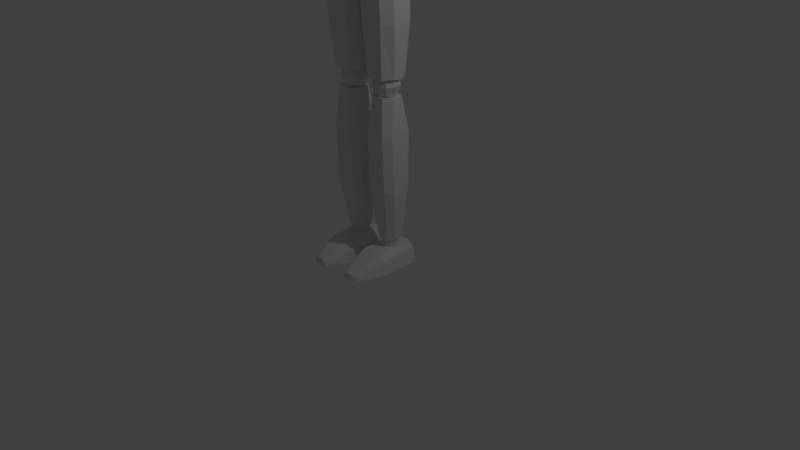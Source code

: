 # Source: oldman_without_rig.blend  (saved by Blender 2.79.0; exported with 4.5.12 LTS)
import bpy
from mathutils import Matrix  # noqa: F401  (used for matrix-valued properties, if any)

bpy.ops.wm.read_factory_settings(use_empty=True)
scene = bpy.context.scene
scene.name = 'Scene'

# ---- collections
col_collection_1 = bpy.data.collections.new('Collection 1'); scene.collection.children.link(col_collection_1)

# ---- materials (node trees are filled in below, after node groups)
mat_material = bpy.data.materials.new('Material')
mat_material.alpha_threshold = 0.0
mat_material.use_transparent_shadow = False
mat_material.roughness = 0.5
mat_material.line_color = (0.0, 0.0, 0.0, 1.0)

# ---- material node trees

# ---- world
world_world = bpy.data.worlds.new('World'); scene.world = world_world
world_world.color = (0.05088, 0.05088, 0.05088)
world_world.use_sun_shadow = False
world_world.sun_shadow_jitter_overblur = 0.0
world_world.cycles.sampling_method = 'NONE'
world_world.cycles.sample_map_resolution = 256

# ---- cameras
cam_camera = bpy.data.cameras.new('Camera')
cam_camera.clip_end = 100.0
cam_camera.lens = 35.0
cam_camera.sensor_width = 32.0
cam_camera.sensor_height = 18.0
cam_camera.ortho_scale = 7.314
cam_camera.dof.focus_distance = 0.0
cam_camera.dof.aperture_fstop = 128.0

# ---- lights
light_lamp = bpy.data.lights.new('Lamp', 'POINT')
light_lamp.transmission_factor = 0.0
light_lamp.cutoff_distance = 30.0
light_lamp.energy = 100.0
light_lamp.shadow_buffer_clip_start = 1.001
light_lamp.shadow_soft_size = 0.1
light_lamp.shadow_maximum_resolution = 0.006
light_lamp.use_absolute_resolution = True
light_lamp.cycles.use_multiple_importance_sampling = False

# ---- meshes
me_cube = bpy.data.meshes.new('Cube')
me_cube.from_pydata([(0.1169, 0.03704, 0.8762), (0.1169, -0.0242, 0.8737), (0.06468, 0.02552, 1.078), (0.06468, -0.03111, 1.077), (0.0, 0.06485, 0.8713), (0.0, -0.05431, 0.8665), (0.0, 0.05563, 1.076), (0.0, -0.06122, 1.074), (0.086, 0.06485, 0.876), (0.086, -0.05431, 0.8712), (0.0383, 0.05563, 1.078), (0.0383, -0.06122, 1.077), (0.1223, 0.05087, 0.9327), (0.115, 0.05087, 0.9845), (0.09501, 0.05087, 1.036), (0.1223, -0.04148, 0.929), (0.115, -0.04609, 0.9798), (0.09501, -0.04609, 1.032), (0.0, 0.08097, 0.925), (0.0, 0.08097, 0.9798), (0.0, 0.08097, 1.035), (0.0, -0.0762, 1.03), (0.0, -0.0762, 0.975), (0.0, -0.07159, 0.9214), (0.06491, -0.0762, 1.031), (0.08116, -0.0762, 0.9785), (0.08703, -0.07159, 0.9272), (0.08703, 0.08097, 0.9308), (0.08116, 0.08097, 0.9833), (0.06491, 0.08097, 1.036), (0.07818, 0.03704, 1.136), (0.07818, -0.04217, 1.134), (0.09094, 0.02552, 1.404), (0.09094, -0.03111, 1.402), (0.0, 0.06485, 1.132), (0.0, -0.07228, 1.127), (0.0, 0.05563, 1.406), (0.0, -0.06122, 1.404), (0.04729, 0.06485, 1.136), (0.04729, -0.07228, 1.13), (0.06457, 0.05563, 1.404), (0.06457, -0.06122, 1.402), (0.1071, 0.05087, 1.217), (0.1067, 0.05087, 1.29), (0.1019, 0.05087, 1.358), (0.1071, -0.05531, 1.212), (0.1067, -0.06406, 1.283), (0.1019, -0.05438, 1.353), (0.0, 0.08097, 1.205), (0.0, 0.08097, 1.28), (0.0, 0.08097, 1.356), (0.0, -0.08449, 1.35), (0.0, -0.09417, 1.274), (0.0, -0.08541, 1.2), (0.07183, -0.08449, 1.352), (0.07286, -0.09417, 1.281), (0.07183, -0.08541, 1.21), (0.07183, 0.08097, 1.215), (0.07286, 0.08097, 1.288), (0.07183, 0.08097, 1.357), (0.1456, 0.003955, 1.321), (0.1456, 0.003955, 1.387), (0.1456, 0.03475, 1.321), (0.1456, 0.03475, 1.387), (0.3459, 0.003955, 1.327), (0.3483, 0.003955, 1.386), (0.3459, 0.03475, 1.327), (0.3483, 0.03475, 1.386), (0.1456, -0.01932, 1.338), (0.1456, -0.01932, 1.37), (0.1456, 0.05803, 1.37), (0.1456, 0.05803, 1.338), (0.3475, 0.05803, 1.373), (0.3459, 0.05803, 1.344), (0.3475, -0.01932, 1.373), (0.3459, -0.01932, 1.344), (0.1929, 0.03475, 1.392), (0.1929, 0.03475, 1.313), (0.1929, 0.003955, 1.392), (0.1929, 0.003955, 1.313), (0.1929, -0.01932, 1.376), (0.1929, -0.01932, 1.329), (0.1929, 0.05803, 1.376), (0.1929, 0.05803, 1.329), (0.2702, 0.03475, 1.39), (0.2702, 0.003955, 1.313), (0.2702, -0.01932, 1.373), (0.2702, -0.01932, 1.329), (0.2702, 0.03475, 1.313), (0.2702, 0.003955, 1.39), (0.2702, 0.05803, 1.373), (0.2702, 0.05803, 1.329), (0.3872, 0.003955, 1.323), (0.3872, 0.003955, 1.38), (0.3872, 0.03475, 1.323), (0.3872, 0.03475, 1.38), (0.6107, 0.003955, 1.33), (0.6115, 0.003955, 1.372), (0.6107, 0.03475, 1.33), (0.6115, 0.03475, 1.372), (0.3872, -0.01932, 1.34), (0.3872, -0.01932, 1.364), (0.3872, 0.05803, 1.364), (0.3872, 0.05803, 1.34), (0.6107, 0.05803, 1.36), (0.6107, 0.05803, 1.347), (0.6107, -0.01932, 1.36), (0.6107, -0.01932, 1.347), (0.4345, 0.03475, 1.386), (0.4345, 0.03475, 1.312), (0.4345, 0.003955, 1.386), (0.4345, 0.003955, 1.312), (0.4345, -0.01932, 1.369), (0.4345, -0.01932, 1.328), (0.4345, 0.05803, 1.369), (0.4345, 0.05803, 1.328), (0.5118, 0.03475, 1.384), (0.5118, 0.003955, 1.318), (0.5118, -0.01932, 1.367), (0.5118, -0.01932, 1.335), (0.5118, 0.03475, 1.318), (0.5118, 0.003955, 1.384), (0.5118, 0.05803, 1.367), (0.5118, 0.05803, 1.335), (0.7582, 0.04089, 1.362), (0.7754, 0.05441, 1.322), (0.7582, -0.00133, 1.362), (0.7754, -0.01485, 1.322), (0.6404, 0.04089, 1.367), (0.6451, 0.05441, 1.326), (0.6404, -0.00133, 1.367), (0.6451, -0.01485, 1.326), (0.6404, -0.01485, 1.351), (0.6404, 0.05441, 1.351), (0.7699, -0.01485, 1.346), (0.7699, 0.05441, 1.346), (0.6799, 0.04089, 1.369), (0.7242, 0.04089, 1.369), (0.7242, 0.05441, 1.321), (0.6799, 0.05441, 1.323), (0.7242, -0.00133, 1.369), (0.6799, -0.00133, 1.369), (0.6799, -0.01485, 1.323), (0.7242, -0.01485, 1.321), (0.6799, -0.01485, 1.354), (0.7242, -0.01485, 1.354), (0.7242, 0.05441, 1.354), (0.6799, 0.05441, 1.354), (0.0185, -0.01582, 0.8215), (0.09678, -0.01582, 0.8215), (0.0185, 0.01697, 0.8215), (0.09678, 0.01697, 0.8215), (0.01448, -0.005495, 0.4845), (0.09306, -0.005495, 0.4824), (0.01448, 0.01509, 0.4817), (0.09306, 0.01509, 0.4795), (0.03723, -0.04203, 0.8215), (0.07804, -0.04203, 0.8215), (0.07804, 0.04318, 0.8215), (0.03723, 0.04318, 0.8215), (0.07883, 0.0413, 0.4809), (0.03321, 0.0413, 0.4817), (0.07883, -0.0317, 0.4837), (0.03321, -0.0317, 0.4845), (0.1068, 0.02355, 0.741), (0.008591, 0.02355, 0.7419), (0.1068, -0.01864, 0.741), (0.008591, -0.01864, 0.7419), (0.0881, -0.04485, 0.741), (0.02732, -0.04485, 0.7419), (0.0881, 0.04975, 0.741), (0.02732, 0.04975, 0.7419), (0.1079, 0.02355, 0.6109), (0.008591, -0.01488, 0.6119), (0.08916, -0.04109, 0.6109), (0.02732, -0.04109, 0.6119), (0.008591, 0.02355, 0.6119), (0.1079, -0.01488, 0.6109), (0.08916, 0.04975, 0.6109), (0.02732, 0.04975, 0.6119), (0.02625, -0.00617, 0.4383), (0.08903, -0.00617, 0.4383), (0.02622, 0.01234, 0.4364), (0.08906, 0.01234, 0.4364), (0.02636, 0.0007219, 0.07076), (0.0809, 0.0005096, 0.07076), (0.02615, 0.01637, 0.07076), (0.08113, 0.01665, 0.07076), (0.04093, -0.02714, 0.4389), (0.07434, -0.02714, 0.4389), (0.07436, 0.03338, 0.4368), (0.04091, 0.03338, 0.4368), (0.07009, 0.03627, 0.07076), (0.04101, 0.03627, 0.07076), (0.07023, -0.01582, 0.07076), (0.04086, -0.01581, 0.07076), (0.09615, 0.02817, 0.3503), (0.01928, 0.02818, 0.3514), (0.09614, -0.01741, 0.3504), (0.01929, -0.01741, 0.3515), (0.08285, -0.03712, 0.3508), (0.03259, -0.03712, 0.3518), (0.08287, 0.0479, 0.3504), (0.03256, 0.04791, 0.3514), (0.09713, 0.02554, 0.2071), (0.0193, -0.01458, 0.2079), (0.0838, -0.03438, 0.2072), (0.0325, -0.03427, 0.2081), (0.0193, 0.02535, 0.2078), (0.09714, -0.01475, 0.2072), (0.08381, 0.04514, 0.207), (0.03249, 0.04504, 0.2079), (0.01668, -0.09609, 0.0005139), (0.02089, -0.09554, 0.01538), (0.009085, 0.04913, 0.0005139), (0.0133, 0.04859, 0.03497), (0.09532, -0.09609, 0.0005139), (0.08915, -0.09554, 0.0189), (0.1029, 0.04913, 0.0005139), (0.09674, 0.04859, 0.03849), (0.0133, -0.05661, 0.03148), (0.009085, -0.05569, 0.0005139), (0.09674, -0.05661, 0.03501), (0.1029, -0.05569, 0.0005139), (0.03129, -0.1275, 0.0009491), (0.03242, -0.1246, 0.006409), (0.08071, -0.1275, 0.0009491), (0.07852, -0.1246, 0.009029), (0.03152, 0.04859, 0.05393), (0.07866, 0.04859, 0.05393), (0.07163, 0.04913, 0.0005139), (0.04036, 0.04913, 0.0005139), (0.07398, -0.09554, 0.03434), (0.0362, -0.09554, 0.03434), (0.04289, -0.09609, 0.0005139), (0.0691, -0.09609, 0.0005139), (0.07866, -0.05661, 0.05045), (0.03152, -0.05661, 0.05045), (0.04036, -0.05569, 0.0005139), (0.07163, -0.05569, 0.0005139), (0.06586, -0.1312, 0.01768), (0.04613, -0.1312, 0.01768), (0.04613, -0.1341, 0.0009491), (0.06586, -0.1341, 0.0009491), (0.3513, 0.001919, 1.34), (0.3513, 0.001919, 1.371), (0.3513, 0.03304, 1.34), (0.3513, 0.03304, 1.371), (0.3824, 0.001919, 1.34), (0.3824, 0.001919, 1.371), (0.3824, 0.03304, 1.34), (0.3824, 0.03304, 1.371), (0.347, -0.002365, 1.355), (0.347, 0.01748, 1.375), (0.347, 0.03732, 1.355), (0.347, 0.01748, 1.336), (0.3668, 0.03732, 1.375), (0.3867, 0.03732, 1.355), (0.3668, 0.03732, 1.336), (0.3867, 0.01748, 1.375), (0.3867, -0.002365, 1.355), (0.3867, 0.01748, 1.336), (0.3668, -0.002365, 1.375), (0.3668, -0.002365, 1.336), (0.3668, 0.01748, 1.383), (0.3668, 0.01748, 1.327), (0.3668, -0.01056, 1.355), (0.3949, 0.01748, 1.355), (0.3668, 0.04552, 1.355), (0.3388, 0.01748, 1.355), (0.6131, 0.006247, 1.338), (0.6141, 0.006247, 1.36), (0.6131, 0.02871, 1.338), (0.6141, 0.02871, 1.36), (0.6451, 0.006247, 1.336), (0.6461, 0.006247, 1.359), (0.6451, 0.02871, 1.336), (0.6461, 0.02871, 1.359), (0.6092, 0.003155, 1.349), (0.6099, 0.01748, 1.363), (0.6092, 0.0318, 1.349), (0.6086, 0.01748, 1.335), (0.6302, 0.0318, 1.363), (0.65, 0.0318, 1.347), (0.629, 0.0318, 1.334), (0.6506, 0.01748, 1.362), (0.65, 0.003155, 1.347), (0.6494, 0.01748, 1.333), (0.6302, 0.003155, 1.363), (0.629, 0.003155, 1.334), (0.6305, 0.01748, 1.368), (0.6287, 0.01748, 1.328), (0.6296, -0.00276, 1.348), (0.6584, 0.01748, 1.347), (0.6296, 0.03772, 1.348), (0.6008, 0.01748, 1.35), (0.09784, -0.001442, 1.336), (0.09784, -0.001442, 1.374), (0.09784, 0.0364, 1.336), (0.09784, 0.0364, 1.374), (0.1429, -0.001442, 1.336), (0.1429, -0.001442, 1.374), (0.1429, 0.0364, 1.336), (0.1429, 0.0364, 1.374), (0.09165, -0.006651, 1.355), (0.09165, 0.01748, 1.379), (0.09165, 0.04161, 1.355), (0.09165, 0.01748, 1.331), (0.1204, 0.04161, 1.379), (0.1491, 0.04161, 1.355), (0.1204, 0.04161, 1.331), (0.1491, 0.01748, 1.379), (0.1491, -0.006651, 1.355), (0.1491, 0.01748, 1.331), (0.1204, -0.006651, 1.379), (0.1204, -0.006651, 1.331), (0.1204, 0.01748, 1.389), (0.1204, 0.01748, 1.321), (0.1204, -0.01662, 1.355), (0.1609, 0.01748, 1.355), (0.1204, 0.05158, 1.355), (0.07979, 0.01748, 1.355), (0.03457, -0.02159, 0.8239), (0.03457, -0.02159, 0.8724), (0.03457, 0.02087, 0.8239), (0.03457, 0.02087, 0.8724), (0.0796, -0.02159, 0.8239), (0.0796, -0.02159, 0.8724), (0.0796, 0.02087, 0.8239), (0.0796, 0.02087, 0.8724), (0.02837, -0.02743, 0.8482), (0.02837, -0.00036, 0.879), (0.02837, 0.02671, 0.8482), (0.02837, -0.00036, 0.8173), (0.05708, 0.02671, 0.879), (0.0858, 0.02671, 0.8482), (0.05708, 0.02671, 0.8173), (0.0858, -0.00036, 0.879), (0.0858, -0.02743, 0.8482), (0.0858, -0.00036, 0.8173), (0.05708, -0.02743, 0.879), (0.05708, -0.02743, 0.8173), (0.05708, -0.00036, 0.8918), (0.05708, -0.00036, 0.8045), (0.05708, -0.03861, 0.8482), (0.09766, -0.00036, 0.8482), (0.05708, 0.03789, 0.8482), (0.01651, -0.00036, 0.8482), (0.03767, -0.0149, 0.4433), (0.03767, -0.0149, 0.485), (0.03767, 0.0217, 0.4433), (0.03767, 0.0217, 0.485), (0.0765, -0.0149, 0.4433), (0.0765, -0.0149, 0.485), (0.0765, 0.0217, 0.4433), (0.0765, 0.0217, 0.485), (0.03233, -0.01994, 0.4641), (0.03233, 0.003396, 0.4907), (0.03233, 0.02673, 0.4641), (0.03233, 0.003396, 0.4375), (0.05708, 0.02673, 0.4907), (0.08184, 0.02673, 0.4641), (0.05708, 0.02673, 0.4375), (0.08184, 0.003396, 0.4907), (0.08184, -0.01994, 0.4641), (0.08184, 0.003396, 0.4375), (0.05708, -0.01994, 0.4907), (0.05708, -0.01994, 0.4375), (0.05708, 0.003396, 0.5017), (0.05708, 0.003396, 0.4265), (0.05708, -0.02958, 0.4641), (0.09206, 0.003396, 0.4641), (0.05708, 0.03637, 0.4641), (0.02211, 0.003396, 0.4641), (0.04227, -0.004404, 0.0417), (0.04227, -0.004404, 0.07154), (0.04227, 0.02176, 0.0417), (0.04227, 0.02176, 0.07154), (0.07002, -0.004404, 0.0417), (0.07002, -0.004404, 0.07154), (0.07002, 0.02176, 0.0417), (0.07002, 0.02176, 0.07154), (0.03845, -0.008006, 0.05662), (0.03845, 0.00868, 0.07565), (0.03845, 0.02537, 0.05662), (0.03845, 0.00868, 0.03759), (0.05615, 0.02537, 0.07565), (0.07384, 0.02537, 0.05662), (0.05615, 0.02537, 0.03759), (0.07384, 0.00868, 0.07565), (0.07384, -0.008006, 0.05662), (0.07384, 0.00868, 0.03759), (0.05615, -0.008006, 0.07565), (0.05615, -0.008006, 0.03759), (0.05615, 0.00868, 0.08351), (0.05615, 0.00868, 0.02973), (0.05615, -0.0149, 0.05662), (0.08115, 0.00868, 0.05662), (0.05615, 0.03226, 0.05662), (0.03114, 0.00868, 0.05662), (0.02437, -0.02367, 1.43), (0.02437, 0.001596, 1.456), (0.0, 0.02686, 1.404), (0.02437, 0.02686, 1.43), (0.03252, -0.03524, 1.075), (0.03252, -0.03524, 1.138), (0.03252, 0.02717, 1.075), (0.03252, 0.02717, 1.138), (0.0, 0.02686, 1.456), (0.01906, 0.0214, 1.45), (0.01906, 0.0214, 1.41), (0.01906, -0.01821, 1.45), (0.0, 0.03576, 1.146), (0.04275, 0.03576, 1.107), (0.0, 0.03576, 1.067), (0.04275, -0.004038, 1.146), (0.04275, -0.04383, 1.107), (0.04275, -0.004038, 1.067), (0.0, -0.04383, 1.146), (0.0, -0.04383, 1.067), (0.0, -0.004038, 1.163), (0.0, -0.004038, 1.05), (0.0, -0.06026, 1.107), (0.0623, -0.004038, 1.107), (0.0, 0.05219, 1.107), (0.01906, -0.01821, 1.41), (0.02437, 0.001596, 1.404), (0.0, -0.02367, 1.456), (0.0, -0.02367, 1.404), (0.0, 0.001596, 1.467), (0.0, 0.001596, 1.393), (0.0, -0.0341, 1.43), (0.03452, 0.001596, 1.43), (0.0, 0.03729, 1.43), (-3.309e-09, 0.051, 1.454), (0.0, -0.07061, 1.424), (0.02998, -0.05564, 1.435), (0.05527, -0.03536, 1.454), (0.04851, 0.01576, 1.454), (0.02998, 0.04126, 1.454), (-4.331e-08, 0.07464, 1.551), (0.0, -0.08478, 1.551), (0.04387, -0.06038, 1.551), (0.07098, -0.02306, 1.551), (0.07098, 0.02306, 1.551), (0.04387, 0.06038, 1.551), (-5.104e-08, 0.08214, 1.625), (-4.386e-08, -0.08214, 1.625), (0.04828, -0.06645, 1.625), (0.07812, -0.02538, 1.625), (0.07812, 0.02538, 1.625), (0.04828, 0.06645, 1.625), (-6.591e-08, 0.0738, 1.669), (-5.946e-08, -0.0738, 1.669), (0.04338, -0.0597, 1.669), (0.07018, -0.0228, 1.669), (0.07018, 0.0228, 1.669), (0.04338, 0.0597, 1.669), (0.0, 0.06041, 1.706), (-6.441e-08, -0.06041, 1.694), (0.04204, -0.04887, 1.7), (0.07575, -0.01867, 1.701), (0.07575, 0.01867, 1.701), (0.03943, 0.04887, 1.706), (-7.278e-08, 0.03958, 1.71), (-6.932e-08, -0.03958, 1.71), (0.02326, -0.03202, 1.71), (0.03764, -0.01223, 1.71), (0.03764, 0.01223, 1.71), (0.02326, 0.03202, 1.71), (-7.7e-08, 0.01915, 1.716), (-7.533e-08, -0.01915, 1.716), (0.01126, -0.0155, 1.716), (0.01822, -0.005919, 1.716), (0.01822, 0.005919, 1.716), (0.01126, 0.0155, 1.716), (0.01999, -0.06411, 1.43), (0.009993, -0.06344, 1.424), (0.02925, -0.06513, 1.551), (0.01462, -0.06988, 1.551), (0.03219, -0.07168, 1.625), (0.01609, -0.07691, 1.625), (0.02892, -0.0644, 1.669), (0.01446, -0.0691, 1.669), (0.03413, -0.05272, 1.7), (0.01837, -0.05656, 1.702), (0.01551, -0.03454, 1.71), (0.007755, -0.03706, 1.71), (0.007506, -0.01672, 1.716), (0.003753, -0.01794, 1.716), (0.0461, -0.03864, 1.446), (0.03616, -0.05237, 1.44), (0.06194, -0.0355, 1.551), (0.05291, -0.04794, 1.551), (0.06818, -0.03907, 1.625), (0.05823, -0.05276, 1.625), (0.06125, -0.0351, 1.669), (0.05231, -0.0474, 1.669), (0.06843, -0.02873, 1.701), (0.06112, -0.0388, 1.701), (0.03285, -0.01883, 1.71), (0.02806, -0.02542, 1.71), (0.0159, -0.009111, 1.716), (0.01358, -0.0123, 1.716), (0.04851, 0.005254, 1.454), (0.04851, -0.005254, 1.454), (0.07098, 0.007688, 1.551), (0.07098, -0.007688, 1.551), (0.07812, 0.008461, 1.625), (0.07812, -0.008461, 1.625), (0.07018, 0.007601, 1.669), (0.07018, -0.007601, 1.669), (0.07575, 0.006222, 1.701), (0.07575, -0.006222, 1.701), (0.03764, 0.004077, 1.71), (0.03764, -0.004077, 1.71), (0.01822, 0.001973, 1.716), (0.01822, -0.001973, 1.716), (0.03345, -0.05433, 1.478), (0.03692, -0.04872, 1.502), (0.0404, -0.0556, 1.527), (-2.73e-08, -0.06873, 1.527), (0.0, -0.06072, 1.502), (0.0, -0.06747, 1.478), (0.0, 0.05691, 1.49), (-2.331e-08, 0.06282, 1.502), (-3.331e-08, 0.06873, 1.527), (0.0404, 0.0556, 1.527), (0.03692, 0.05082, 1.502), (0.03345, 0.04604, 1.478), (0.05413, -0.02814, 1.478), (0.05974, -0.01731, 1.502), (0.06536, -0.02124, 1.527), (0.05413, 0.01759, 1.478), (0.05974, 0.02347, 1.502), (0.06536, 0.02124, 1.527), (0.01115, -0.06158, 1.478), (0.01231, -0.05672, 1.502), (0.01347, -0.06435, 1.527), (0.0223, -0.06022, 1.478), (0.02462, -0.05272, 1.502), (0.02693, -0.05998, 1.527), (0.04034, -0.04711, 1.478), (0.04453, -0.03825, 1.502), (0.04872, -0.04415, 1.527), (0.04723, -0.03536, 1.478), (0.05214, -0.02778, 1.502), (0.05704, -0.03269, 1.527), (0.05413, -0.005862, 1.478), (0.05974, -0.002412, 1.502), (0.06536, -0.007079, 1.527), (0.05413, 0.005862, 1.478), (0.05974, 0.01053, 1.502), (0.06536, 0.007079, 1.527), (0.0, -0.06769, 1.472), (0.0, -0.06866, 1.466), (0.0, -0.06963, 1.46), (0.03258, 0.04485, 1.472), (0.03172, 0.04365, 1.466), (0.03085, 0.04246, 1.46), (0.03085, -0.05308, 1.46), (0.03172, -0.05574, 1.466), (0.03258, -0.05579, 1.472), (-5.809e-09, 0.05248, 1.46), (-8.309e-09, 0.05396, 1.466), (-1.081e-08, 0.05543, 1.472), (0.05499, -0.03337, 1.46), (0.0547, -0.03138, 1.466), (0.05441, -0.02938, 1.472), (0.04991, 0.01622, 1.46), (0.05132, 0.01667, 1.466), (0.05272, 0.01713, 1.472), (0.01028, -0.06074, 1.46), (0.01057, -0.06326, 1.466), (0.01086, -0.06318, 1.472), (0.02056, -0.06295, 1.46), (0.02114, -0.05918, 1.466), (0.02172, -0.06063, 1.472), (0.0372, -0.05086, 1.46), (0.03825, -0.04675, 1.466), (0.0393, -0.04786, 1.472), (0.04639, -0.03558, 1.46), (0.04667, -0.03776, 1.466), (0.04695, -0.03731, 1.472), (0.04991, -0.005406, 1.46), (0.05132, -0.005558, 1.466), (0.05272, -0.00571, 1.472), (0.04991, 0.005406, 1.46), (0.05132, 0.005558, 1.466), (0.05272, 0.00571, 1.472), (0.0, -0.06726, 1.451), (0.0, -0.07012, 1.442), (0.0, -0.07036, 1.433), (0.03063, 0.04216, 1.458), (0.03041, 0.04186, 1.457), (0.0302, 0.04156, 1.455), (0.0302, -0.055, 1.441), (0.03041, -0.05436, 1.447), (0.03063, -0.0511, 1.454), (-3.934e-09, 0.05137, 1.455), (-4.559e-09, 0.05174, 1.457), (-5.184e-09, 0.05211, 1.458), (0.0552, -0.03487, 1.455), (0.05513, -0.03437, 1.457), (0.05506, -0.03387, 1.458), (0.04886, 0.01588, 1.455), (0.04921, 0.01599, 1.457), (0.04956, 0.0161, 1.458), (0.01007, -0.06015, 1.433), (0.01014, -0.06209, 1.442), (0.01021, -0.06141, 1.451), (0.02013, -0.06382, 1.437), (0.02028, -0.06092, 1.445), (0.02042, -0.06324, 1.452), (0.03642, -0.04938, 1.445), (0.03668, -0.05161, 1.45), (0.03694, -0.05124, 1.455), (0.04617, -0.03787, 1.449), (0.04625, -0.03711, 1.453), (0.04632, -0.03635, 1.456), (0.04886, -0.005292, 1.455), (0.04921, -0.00533, 1.457), (0.04956, -0.005368, 1.458), (0.04886, 0.005292, 1.455), (0.04921, 0.00533, 1.457), (0.04956, 0.005368, 1.458), (-4.441e-08, 0.07571, 1.562), (-4.552e-08, 0.07678, 1.572), (-4.662e-08, 0.07785, 1.583), (-4.772e-08, 0.07893, 1.593), (-4.883e-08, 0.08, 1.604), (-4.993e-08, 0.08107, 1.614), (0.04765, 0.06559, 1.614), (0.04702, 0.06472, 1.604), (0.04639, 0.06385, 1.593), (0.04576, 0.06298, 1.583), (0.04513, 0.06212, 1.572), (0.0445, 0.06125, 1.562), (0.072, -0.02339, 1.562), (0.07302, -0.02373, 1.572), (0.07404, -0.02406, 1.583), (0.07506, -0.02439, 1.593), (0.07608, -0.02472, 1.604), (0.0771, -0.02505, 1.614), (0.04765, -0.06559, 1.614), (0.04702, -0.06472, 1.604), (0.04639, -0.06385, 1.593), (0.04576, -0.06298, 1.583), (0.04513, -0.06212, 1.572), (0.0445, -0.06125, 1.562), (0.072, 0.02339, 1.562), (0.07302, 0.02373, 1.572), (0.07404, 0.02406, 1.583), (0.07506, 0.02439, 1.593), (0.07608, 0.02472, 1.604), (0.0771, 0.02505, 1.614), (-3.779e-08, -0.07571, 1.562), (-3.88e-08, -0.07678, 1.572), (-3.981e-08, -0.07785, 1.583), (0.0, -0.07234, 1.593), (-4.183e-08, -0.08, 1.604), (-4.285e-08, -0.08107, 1.614), (0.01483, -0.07089, 1.562), (0.01504, -0.07189, 1.572), (0.01525, -0.06632, 1.583), (0.01546, 0.05487, 1.593), (0.01567, -0.06832, 1.604), (0.01588, -0.07591, 1.614), (0.02967, -0.06607, 1.562), (0.03009, -0.067, 1.572), (0.03051, -0.06794, 1.583), (0.03093, -0.0623, 1.593), (0.03135, -0.06981, 1.604), (0.03177, -0.07075, 1.614), (0.05367, -0.04863, 1.562), (0.05443, -0.04932, 1.572), (0.05519, -0.05001, 1.583), (0.05595, -0.0507, 1.593), (0.05671, -0.05139, 1.604), (0.05747, -0.05208, 1.614), (0.06283, -0.03601, 1.562), (0.06372, -0.03652, 1.572), (0.06462, -0.03703, 1.583), (0.06551, -0.03754, 1.593), (0.0664, -0.03805, 1.604), (0.06729, -0.03856, 1.614), (0.072, -0.007798, 1.562), (0.07302, -0.007909, 1.572), (0.07404, -0.008019, 1.583), (0.07506, -0.00813, 1.593), (0.07608, -0.00824, 1.604), (0.0771, -0.008351, 1.614), (0.072, 0.007798, 1.562), (0.07302, 0.007909, 1.572), (0.07404, 0.008019, 1.583), (0.07506, 0.00813, 1.593), (0.07608, 0.00824, 1.604), (0.0771, 0.008351, 1.614)], [], [(14, 2, 3, 17), (27, 8, 4, 18), (24, 11, 7, 21), (10, 6, 7, 11), (8, 9, 5, 4), (0, 1, 9, 8), (2, 10, 11, 3), (17, 3, 11, 24), (12, 0, 8, 27), (2, 14, 29, 10), (14, 13, 28, 29), (13, 12, 27, 28), (1, 15, 26, 9), (15, 16, 25, 26), (16, 17, 24, 25), (9, 26, 23, 5), (26, 25, 22, 23), (25, 24, 21, 22), (10, 29, 20, 6), (29, 28, 19, 20), (28, 27, 18, 19), (0, 12, 15, 1), (12, 13, 16, 15), (13, 14, 17, 16), (44, 32, 33, 47), (57, 38, 34, 48), (54, 41, 37, 51), (40, 36, 37, 41), (38, 39, 35, 34), (30, 31, 39, 38), (32, 40, 41, 33), (47, 33, 41, 54), (42, 30, 38, 57), (32, 44, 59, 40), (44, 43, 58, 59), (43, 42, 57, 58), (31, 45, 56, 39), (45, 46, 55, 56), (46, 47, 54, 55), (39, 56, 53, 35), (56, 55, 52, 53), (55, 54, 51, 52), (40, 59, 50, 36), (59, 58, 49, 50), (58, 57, 48, 49), (30, 42, 45, 31), (42, 43, 46, 45), (43, 44, 47, 46), (68, 71, 62, 60), (91, 73, 66, 88), (73, 75, 64, 66), (81, 68, 60, 79), (85, 88, 66, 64), (78, 76, 63, 61), (78, 61, 69, 80), (80, 69, 68, 81), (67, 65, 74, 72), (72, 74, 75, 73), (84, 67, 72, 90), (90, 72, 73, 91), (61, 63, 70, 69), (69, 70, 71, 68), (70, 82, 83, 71), (63, 76, 82, 70), (86, 80, 81, 87), (89, 78, 80, 86), (89, 84, 76, 78), (60, 62, 77, 79), (87, 81, 79, 85), (71, 83, 77, 62), (75, 87, 85, 64), (65, 67, 84, 89), (65, 89, 86, 74), (74, 86, 87, 75), (82, 90, 91, 83), (76, 84, 90, 82), (79, 77, 88, 85), (83, 91, 88, 77), (100, 103, 94, 92), (123, 105, 98, 120), (105, 107, 96, 98), (113, 100, 92, 111), (117, 120, 98, 96), (110, 108, 95, 93), (110, 93, 101, 112), (112, 101, 100, 113), (99, 97, 106, 104), (104, 106, 107, 105), (116, 99, 104, 122), (122, 104, 105, 123), (93, 95, 102, 101), (101, 102, 103, 100), (102, 114, 115, 103), (95, 108, 114, 102), (118, 112, 113, 119), (121, 110, 112, 118), (121, 116, 108, 110), (92, 94, 109, 111), (119, 113, 111, 117), (103, 115, 109, 94), (107, 119, 117, 96), (97, 99, 116, 121), (97, 121, 118, 106), (106, 118, 119, 107), (114, 122, 123, 115), (108, 116, 122, 114), (111, 109, 120, 117), (115, 123, 120, 109), (132, 133, 129, 131), (146, 135, 125, 138), (143, 138, 125, 127), (135, 134, 127, 125), (144, 132, 131, 142), (141, 136, 128, 130), (141, 130, 132, 144), (124, 126, 134, 135), (137, 124, 135, 146), (130, 128, 133, 132), (128, 136, 147, 133), (136, 137, 146, 147), (126, 140, 145, 134), (140, 141, 144, 145), (126, 124, 137, 140), (140, 137, 136, 141), (134, 145, 143, 127), (145, 144, 142, 143), (131, 129, 139, 142), (142, 139, 138, 143), (133, 147, 139, 129), (147, 146, 138, 139), (156, 159, 150, 148), (179, 161, 154, 176), (161, 163, 152, 154), (169, 156, 148, 167), (173, 176, 154, 152), (166, 164, 151, 149), (166, 149, 157, 168), (168, 157, 156, 169), (155, 153, 162, 160), (160, 162, 163, 161), (172, 155, 160, 178), (178, 160, 161, 179), (149, 151, 158, 157), (157, 158, 159, 156), (158, 170, 171, 159), (151, 164, 170, 158), (174, 168, 169, 175), (177, 166, 168, 174), (177, 172, 164, 166), (148, 150, 165, 167), (175, 169, 167, 173), (159, 171, 165, 150), (163, 175, 173, 152), (153, 155, 172, 177), (153, 177, 174, 162), (162, 174, 175, 163), (170, 178, 179, 171), (164, 172, 178, 170), (167, 165, 176, 173), (171, 179, 176, 165), (188, 191, 182, 180), (211, 193, 186, 208), (193, 195, 184, 186), (201, 188, 180, 199), (205, 208, 186, 184), (198, 196, 183, 181), (198, 181, 189, 200), (200, 189, 188, 201), (187, 185, 194, 192), (192, 194, 195, 193), (204, 187, 192, 210), (210, 192, 193, 211), (181, 183, 190, 189), (189, 190, 191, 188), (190, 202, 203, 191), (183, 196, 202, 190), (206, 200, 201, 207), (209, 198, 200, 206), (209, 204, 196, 198), (180, 182, 197, 199), (207, 201, 199, 205), (191, 203, 197, 182), (195, 207, 205, 184), (185, 187, 204, 209), (185, 209, 206, 194), (194, 206, 207, 195), (202, 210, 211, 203), (196, 204, 210, 202), (199, 197, 208, 205), (203, 211, 208, 197), (220, 215, 214, 221), (229, 219, 218, 230), (222, 217, 216, 223), (233, 213, 225, 241), (239, 230, 218, 223), (237, 228, 215, 220), (233, 237, 220, 213), (235, 239, 223, 216), (219, 222, 223, 218), (213, 220, 221, 212), (241, 225, 224, 242), (216, 217, 227, 226), (213, 212, 224, 225), (235, 216, 226, 243), (212, 234, 242, 224), (234, 235, 243, 242), (227, 240, 243, 226), (240, 241, 242, 243), (212, 221, 238, 234), (234, 238, 239, 235), (217, 222, 236, 232), (232, 236, 237, 233), (222, 219, 229, 236), (236, 229, 228, 237), (221, 214, 231, 238), (238, 231, 230, 239), (217, 232, 240, 227), (232, 233, 241, 240), (215, 228, 231, 214), (228, 229, 230, 231), (269, 254, 246, 255), (268, 257, 250, 258), (267, 260, 248, 261), (266, 252, 244, 263), (265, 258, 250, 261), (264, 256, 247, 253), (262, 264, 253, 245), (249, 259, 264, 262), (259, 251, 256, 264), (263, 265, 261, 248), (244, 255, 265, 263), (255, 246, 258, 265), (260, 266, 263, 248), (249, 262, 266, 260), (262, 245, 252, 266), (257, 267, 261, 250), (251, 259, 267, 257), (259, 249, 260, 267), (254, 268, 258, 246), (247, 256, 268, 254), (256, 251, 257, 268), (252, 269, 255, 244), (245, 253, 269, 252), (253, 247, 254, 269), (295, 280, 272, 281), (294, 283, 276, 284), (293, 286, 274, 287), (292, 278, 270, 289), (291, 284, 276, 287), (290, 282, 273, 279), (288, 290, 279, 271), (275, 285, 290, 288), (285, 277, 282, 290), (289, 291, 287, 274), (270, 281, 291, 289), (281, 272, 284, 291), (286, 292, 289, 274), (275, 288, 292, 286), (288, 271, 278, 292), (283, 293, 287, 276), (277, 285, 293, 283), (285, 275, 286, 293), (280, 294, 284, 272), (273, 282, 294, 280), (282, 277, 283, 294), (278, 295, 281, 270), (271, 279, 295, 278), (279, 273, 280, 295), (321, 306, 298, 307), (320, 309, 302, 310), (319, 312, 300, 313), (318, 304, 296, 315), (317, 310, 302, 313), (316, 308, 299, 305), (314, 316, 305, 297), (301, 311, 316, 314), (311, 303, 308, 316), (315, 317, 313, 300), (296, 307, 317, 315), (307, 298, 310, 317), (312, 318, 315, 300), (301, 314, 318, 312), (314, 297, 304, 318), (309, 319, 313, 302), (303, 311, 319, 309), (311, 301, 312, 319), (306, 320, 310, 298), (299, 308, 320, 306), (308, 303, 309, 320), (304, 321, 307, 296), (297, 305, 321, 304), (305, 299, 306, 321), (347, 332, 324, 333), (346, 335, 328, 336), (345, 338, 326, 339), (344, 330, 322, 341), (343, 336, 328, 339), (342, 334, 325, 331), (340, 342, 331, 323), (327, 337, 342, 340), (337, 329, 334, 342), (341, 343, 339, 326), (322, 333, 343, 341), (333, 324, 336, 343), (338, 344, 341, 326), (327, 340, 344, 338), (340, 323, 330, 344), (335, 345, 339, 328), (329, 337, 345, 335), (337, 327, 338, 345), (332, 346, 336, 324), (325, 334, 346, 332), (334, 329, 335, 346), (330, 347, 333, 322), (323, 331, 347, 330), (331, 325, 332, 347), (373, 358, 350, 359), (372, 361, 354, 362), (371, 364, 352, 365), (370, 356, 348, 367), (369, 362, 354, 365), (368, 360, 351, 357), (366, 368, 357, 349), (353, 363, 368, 366), (363, 355, 360, 368), (367, 369, 365, 352), (348, 359, 369, 367), (359, 350, 362, 369), (364, 370, 367, 352), (353, 366, 370, 364), (366, 349, 356, 370), (361, 371, 365, 354), (355, 363, 371, 361), (363, 353, 364, 371), (358, 372, 362, 350), (351, 360, 372, 358), (360, 355, 361, 372), (356, 373, 359, 348), (349, 357, 373, 356), (357, 351, 358, 373), (399, 384, 376, 385), (398, 387, 380, 388), (397, 390, 378, 391), (396, 382, 374, 393), (395, 388, 380, 391), (394, 386, 377, 383), (392, 394, 383, 375), (379, 389, 394, 392), (389, 381, 386, 394), (393, 395, 391, 378), (374, 385, 395, 393), (385, 376, 388, 395), (390, 396, 393, 378), (379, 392, 396, 390), (392, 375, 382, 396), (387, 397, 391, 380), (381, 389, 397, 387), (389, 379, 390, 397), (384, 398, 388, 376), (377, 386, 398, 384), (386, 381, 387, 398), (382, 399, 385, 374), (375, 383, 399, 382), (383, 377, 384, 399), (401, 409, 408, 429), (424, 413, 406, 414), (423, 416, 404, 417), (409, 401, 432, 403), (421, 414, 406, 417), (432, 400, 425, 426), (400, 431, 428, 425), (405, 415, 420, 418), (415, 407, 412, 420), (419, 421, 417, 404), (401, 411, 400, 432), (411, 401, 429, 427), (416, 422, 419, 404), (405, 418, 422, 416), (411, 427, 431, 400), (413, 423, 417, 406), (407, 415, 423, 413), (415, 405, 416, 423), (428, 430, 426, 425), (433, 403, 410, 402), (412, 407, 413, 424), (408, 409, 403, 433), (403, 432, 426, 410), (430, 402, 410, 426), (541, 520, 442, 478), (527, 526, 440, 445), (547, 532, 443, 492), (553, 535, 444, 506), (535, 527, 445, 444), (451, 446, 452, 457), (632, 631, 446, 451), (685, 643, 449, 494), (697, 655, 450, 508), (655, 632, 451, 450), (673, 644, 448, 480), (496, 455, 461, 498), (494, 449, 455, 496), (508, 450, 456, 510), (450, 451, 457, 456), (480, 448, 454, 482), (510, 456, 462, 512), (456, 457, 463, 462), (482, 454, 460, 484), (457, 452, 458, 463), (512, 462, 468, 514), (462, 463, 469, 468), (484, 460, 466, 486), (463, 458, 464, 469), (498, 461, 467, 500), (514, 468, 474, 516), (468, 469, 475, 474), (486, 466, 472, 488), (469, 464, 470, 475), (500, 467, 473, 502), (472, 503, 502, 473, 517, 516, 474, 475, 470, 471, 489, 488), (436, 476, 477, 435, 434, 439, 438, 504, 505, 437, 490, 491), (465, 487, 489, 471), (487, 486, 488, 489), (459, 485, 487, 465), (485, 484, 486, 487), (453, 483, 485, 459), (483, 482, 484, 485), (447, 481, 483, 453), (481, 480, 482, 483), (661, 667, 481, 447), (667, 673, 480, 481), (521, 538, 479, 441), (538, 541, 478, 479), (466, 501, 503, 472), (501, 500, 502, 503), (460, 499, 501, 466), (499, 498, 500, 501), (448, 495, 497, 454), (495, 494, 496, 497), (454, 497, 499, 460), (497, 496, 498, 499), (644, 679, 495, 448), (679, 685, 494, 495), (520, 544, 493, 442), (544, 547, 492, 493), (467, 515, 517, 473), (515, 514, 516, 517), (461, 513, 515, 467), (513, 512, 514, 515), (455, 511, 513, 461), (511, 510, 512, 513), (449, 509, 511, 455), (509, 508, 510, 511), (643, 691, 509, 449), (691, 697, 508, 509), (532, 550, 507, 443), (550, 553, 506, 507), (586, 589, 551, 548), (548, 551, 552, 549), (549, 552, 553, 550), (568, 586, 548, 530), (530, 548, 549, 531), (531, 549, 550, 532), (580, 583, 545, 542), (542, 545, 546, 543), (543, 546, 547, 544), (562, 580, 542, 518), (518, 542, 543, 519), (519, 543, 544, 520), (574, 577, 539, 536), (536, 539, 540, 537), (537, 540, 541, 538), (554, 574, 536, 523), (523, 536, 537, 522), (522, 537, 538, 521), (571, 557, 529, 533), (533, 529, 528, 534), (534, 528, 527, 535), (589, 571, 533, 551), (551, 533, 534, 552), (552, 534, 535, 553), (583, 568, 530, 545), (545, 530, 531, 546), (546, 531, 532, 547), (557, 565, 524, 529), (529, 524, 525, 528), (528, 525, 526, 527), (577, 562, 518, 539), (539, 518, 519, 540), (540, 519, 520, 541), (613, 598, 560, 575), (575, 560, 561, 576), (576, 561, 562, 577), (593, 601, 563, 559), (559, 563, 564, 558), (558, 564, 565, 557), (619, 604, 566, 581), (581, 566, 567, 582), (582, 567, 568, 583), (625, 607, 569, 587), (587, 569, 570, 588), (588, 570, 571, 589), (607, 593, 559, 569), (569, 559, 558, 570), (570, 558, 557, 571), (590, 610, 572, 556), (556, 572, 573, 555), (555, 573, 574, 554), (610, 613, 575, 572), (572, 575, 576, 573), (573, 576, 577, 574), (598, 616, 578, 560), (560, 578, 579, 561), (561, 579, 580, 562), (616, 619, 581, 578), (578, 581, 582, 579), (579, 582, 583, 580), (604, 622, 584, 566), (566, 584, 585, 567), (567, 585, 586, 568), (622, 625, 587, 584), (584, 587, 588, 585), (585, 588, 589, 586), (505, 504, 623, 620), (620, 623, 624, 621), (621, 624, 625, 622), (437, 505, 620, 602), (602, 620, 621, 603), (603, 621, 622, 604), (491, 490, 617, 614), (614, 617, 618, 615), (615, 618, 619, 616), (436, 491, 614, 596), (596, 614, 615, 597), (597, 615, 616, 598), (477, 476, 611, 608), (608, 611, 612, 609), (609, 612, 613, 610), (435, 477, 608, 592), (592, 608, 609, 591), (591, 609, 610, 590), (438, 439, 595, 605), (605, 595, 594, 606), (606, 594, 593, 607), (504, 438, 605, 623), (623, 605, 606, 624), (624, 606, 607, 625), (490, 437, 602, 617), (617, 602, 603, 618), (618, 603, 604, 619), (439, 434, 599, 595), (595, 599, 600, 594), (594, 600, 601, 593), (476, 436, 596, 611), (611, 596, 597, 612), (612, 597, 598, 613), (507, 506, 692, 686), (686, 692, 693, 687), (687, 693, 694, 688), (688, 694, 695, 689), (689, 695, 696, 690), (690, 696, 697, 691), (443, 507, 686, 638), (638, 686, 687, 639), (639, 687, 688, 640), (640, 688, 689, 641), (641, 689, 690, 642), (642, 690, 691, 643), (493, 492, 680, 674), (674, 680, 681, 675), (675, 681, 682, 676), (676, 682, 683, 677), (677, 683, 684, 678), (678, 684, 685, 679), (442, 493, 674, 649), (649, 674, 675, 648), (648, 675, 676, 647), (647, 676, 677, 646), (646, 677, 678, 645), (645, 678, 679, 644), (479, 478, 668, 662), (662, 668, 669, 663), (663, 669, 670, 664), (664, 670, 671, 665), (665, 671, 672, 666), (666, 672, 673, 667), (441, 479, 662, 656), (656, 662, 663, 657), (657, 663, 664, 658), (658, 664, 665, 659), (659, 665, 666, 660), (660, 666, 667, 661), (478, 442, 649, 668), (668, 649, 648, 669), (669, 648, 647, 670), (670, 647, 646, 671), (671, 646, 645, 672), (672, 645, 644, 673), (444, 445, 637, 650), (650, 637, 636, 651), (651, 636, 635, 652), (652, 635, 634, 653), (653, 634, 633, 654), (654, 633, 632, 655), (506, 444, 650, 692), (692, 650, 651, 693), (693, 651, 652, 694), (694, 652, 653, 695), (695, 653, 654, 696), (696, 654, 655, 697), (492, 443, 638, 680), (680, 638, 639, 681), (681, 639, 640, 682), (682, 640, 641, 683), (683, 641, 642, 684), (684, 642, 643, 685), (445, 440, 626, 637), (637, 626, 627, 636), (636, 627, 628, 635), (635, 628, 629, 634), (634, 629, 630, 633), (633, 630, 631, 632)])
me_cube.materials.append(mat_material)
me_cube.use_remesh_preserve_volume = False
me_cube.use_remesh_preserve_attributes = False
me_cube.use_mirror_vertex_groups = False
me_cube.update()

# ---- objects
ob_cube = bpy.data.objects.new('Cube', me_cube)
ob_lamp = bpy.data.objects.new('Lamp', light_lamp)
ob_camera = bpy.data.objects.new('Camera', cam_camera)

# ---- transforms, parenting, visibility, modifiers, constraints
ob_cube.location = (0.0, 0.0, 0.0)
ob_cube.scale = (5.0, 5.0, 5.0)
ob_cube.lock_rotations_4d = False
ob_cube.empty_display_type = 'ARROWS'
ob_cube.lineart.crease_threshold = 0.0
_m = ob_cube.modifiers.new('Mirror', 'MIRROR')
_m.use_clip = True
ob_lamp.location = (4.076, 1.005, 5.904)
ob_lamp.rotation_euler = (0.6503, 0.05522, 1.866)
ob_lamp.lock_rotations_4d = False
ob_lamp.empty_display_type = 'ARROWS'
ob_lamp.color = (0.0, 0.0, 0.0, 0.0)
ob_lamp.hide_viewport = True
ob_lamp.lineart.crease_threshold = 0.0
ob_camera.location = (7.481, -6.508, 5.344)
ob_camera.rotation_euler = (1.109, 0.01082, 0.8149)
ob_camera.lock_rotations_4d = False
ob_camera.empty_display_type = 'ARROWS'
ob_camera.color = (0.0, 0.0, 0.0, 0.0)
ob_camera.hide_viewport = True
ob_camera.display_type = 'WIRE'
ob_camera.lineart.crease_threshold = 0.0

# ---- collection membership
col_collection_1.objects.link(ob_cube)
col_collection_1.objects.link(ob_lamp)
col_collection_1.objects.link(ob_camera)

# ---- scene / render settings (as saved in the file)
scene.camera = ob_camera
scene.frame_start = 1; scene.frame_end = 250; scene.frame_set(1)
scene.render.engine = 'BLENDER_EEVEE_NEXT'
scene.render.resolution_percentage = 50
scene.render.dither_intensity = 0.0
scene.cycles.use_denoising = False
scene.cycles.samples = 10
scene.cycles.sampling_pattern = 'TABULATED_SOBOL'
scene.cycles.light_sampling_threshold = 0.0
scene.cycles.use_adaptive_sampling = False
scene.cycles.use_light_tree = False
scene.cycles.blur_glossy = 0.0
scene.cycles.pixel_filter_type = 'GAUSSIAN'
scene.cycles.sample_clamp_indirect = 0.0
scene.view_settings.view_transform = 'Standard'
bpy.context.view_layer.update()
